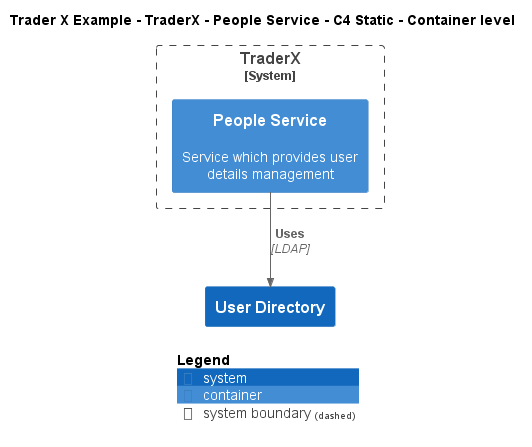

The diagram above was rendered by PlantUML. Its source (embedded in the PNG):
@startuml
!include ..\..\..\..\..\.c4s\C4_Container.puml

AddElementTag("c4interflow:lifecycle:new", $bgColor=green, $fontColor=#ffffff, $borderColor=green, $shadowing="False")
AddElementTag("c4interflow:lifecycle:changed", $bgColor=orange, $fontColor=#ffffff, $borderColor=orange, $shadowing="False")
AddElementTag("c4interflow:lifecycle:removed", $bgColor=red, $fontColor=#ffffff, $borderColor=red, $shadowing="False")

AddRelTag("c4interflow:lifecycle:new", $textColor=green, $lineColor=green)
AddRelTag("c4interflow:lifecycle:changed", $textColor=orange, $lineColor=orange)
AddRelTag("c4interflow:lifecycle:removed", $textColor=red, $lineColor=red)

SHOW_PERSON_PORTRAIT()
LAYOUT_TOP_DOWN()

skinparam linetype polyline

title Trader X Example - TraderX - People Service - C4 Static - Container level


System_Boundary(TraderXExample.SoftwareSystems.TraderX, "TraderX") {
    Container(TraderXExample.SoftwareSystems.TraderX.Containers.PeopleService, "People Service", "", "Service which provides user details management")
}
System(TraderXExample.SoftwareSystems.UserDirectory, "User Directory", "")

Rel(TraderXExample.SoftwareSystems.TraderX.Containers.PeopleService, TraderXExample.SoftwareSystems.UserDirectory, "Uses", "LDAP", $tags="protocol:ldap")


SHOW_LEGEND()
@enduml